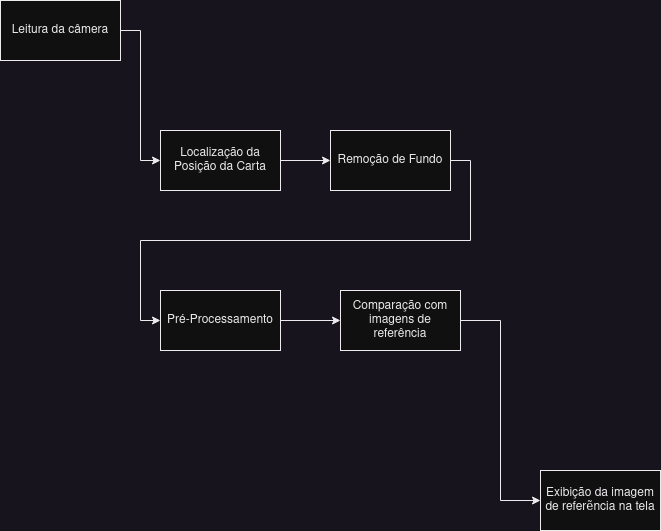

The diagram above was exported from draw.io. Its source (the exported page's mxGraphModel, read from the mxfile embedded in the PNG):
<mxGraphModel dx="2074" dy="795" grid="1" gridSize="10" guides="1" tooltips="1" connect="1" arrows="1" fold="1" page="1" pageScale="1" pageWidth="850" pageHeight="1100" math="0" shadow="0">
  <root>
    <mxCell id="0" />
    <mxCell id="1" parent="0" />
    <mxCell id="N1VNrZCkOC8j8dsNaiq0-3" style="edgeStyle=orthogonalEdgeStyle;rounded=0;orthogonalLoop=1;jettySize=auto;html=1;exitX=1;exitY=0.5;exitDx=0;exitDy=0;entryX=0;entryY=0.5;entryDx=0;entryDy=0;" edge="1" parent="1" source="N1VNrZCkOC8j8dsNaiq0-1" target="N1VNrZCkOC8j8dsNaiq0-2">
      <mxGeometry relative="1" as="geometry" />
    </mxCell>
    <mxCell id="N1VNrZCkOC8j8dsNaiq0-1" value="Leitura da câmera" style="rounded=0;whiteSpace=wrap;html=1;" vertex="1" parent="1">
      <mxGeometry x="60" y="140" width="120" height="60" as="geometry" />
    </mxCell>
    <mxCell id="N1VNrZCkOC8j8dsNaiq0-5" style="edgeStyle=orthogonalEdgeStyle;rounded=0;orthogonalLoop=1;jettySize=auto;html=1;exitX=1;exitY=0.5;exitDx=0;exitDy=0;entryX=0;entryY=0.5;entryDx=0;entryDy=0;" edge="1" parent="1" source="N1VNrZCkOC8j8dsNaiq0-2" target="N1VNrZCkOC8j8dsNaiq0-4">
      <mxGeometry relative="1" as="geometry" />
    </mxCell>
    <mxCell id="N1VNrZCkOC8j8dsNaiq0-2" value="Localização da Posição da Carta" style="rounded=0;whiteSpace=wrap;html=1;" vertex="1" parent="1">
      <mxGeometry x="220" y="270" width="120" height="60" as="geometry" />
    </mxCell>
    <mxCell id="N1VNrZCkOC8j8dsNaiq0-8" style="edgeStyle=orthogonalEdgeStyle;rounded=0;orthogonalLoop=1;jettySize=auto;html=1;exitX=1;exitY=0.5;exitDx=0;exitDy=0;entryX=0;entryY=0.5;entryDx=0;entryDy=0;" edge="1" parent="1" source="N1VNrZCkOC8j8dsNaiq0-4" target="N1VNrZCkOC8j8dsNaiq0-6">
      <mxGeometry relative="1" as="geometry" />
    </mxCell>
    <mxCell id="N1VNrZCkOC8j8dsNaiq0-4" value="Remoção de Fundo" style="rounded=0;whiteSpace=wrap;html=1;" vertex="1" parent="1">
      <mxGeometry x="390" y="270" width="120" height="60" as="geometry" />
    </mxCell>
    <mxCell id="N1VNrZCkOC8j8dsNaiq0-9" style="edgeStyle=orthogonalEdgeStyle;rounded=0;orthogonalLoop=1;jettySize=auto;html=1;exitX=1;exitY=0.5;exitDx=0;exitDy=0;entryX=0;entryY=0.5;entryDx=0;entryDy=0;" edge="1" parent="1" source="N1VNrZCkOC8j8dsNaiq0-6" target="N1VNrZCkOC8j8dsNaiq0-7">
      <mxGeometry relative="1" as="geometry" />
    </mxCell>
    <mxCell id="N1VNrZCkOC8j8dsNaiq0-6" value="Pré-Processamento" style="rounded=0;whiteSpace=wrap;html=1;" vertex="1" parent="1">
      <mxGeometry x="220" y="430" width="120" height="60" as="geometry" />
    </mxCell>
    <mxCell id="N1VNrZCkOC8j8dsNaiq0-14" style="edgeStyle=orthogonalEdgeStyle;rounded=0;orthogonalLoop=1;jettySize=auto;html=1;entryX=0;entryY=0.5;entryDx=0;entryDy=0;" edge="1" parent="1" source="N1VNrZCkOC8j8dsNaiq0-7" target="N1VNrZCkOC8j8dsNaiq0-10">
      <mxGeometry relative="1" as="geometry" />
    </mxCell>
    <mxCell id="N1VNrZCkOC8j8dsNaiq0-7" value="Comparação com imagens de referência" style="rounded=0;whiteSpace=wrap;html=1;" vertex="1" parent="1">
      <mxGeometry x="400" y="430" width="120" height="60" as="geometry" />
    </mxCell>
    <mxCell id="N1VNrZCkOC8j8dsNaiq0-10" value="Exibição da imagem de referẽncia na tela" style="rounded=0;whiteSpace=wrap;html=1;" vertex="1" parent="1">
      <mxGeometry x="600" y="610" width="120" height="60" as="geometry" />
    </mxCell>
  </root>
</mxGraphModel>